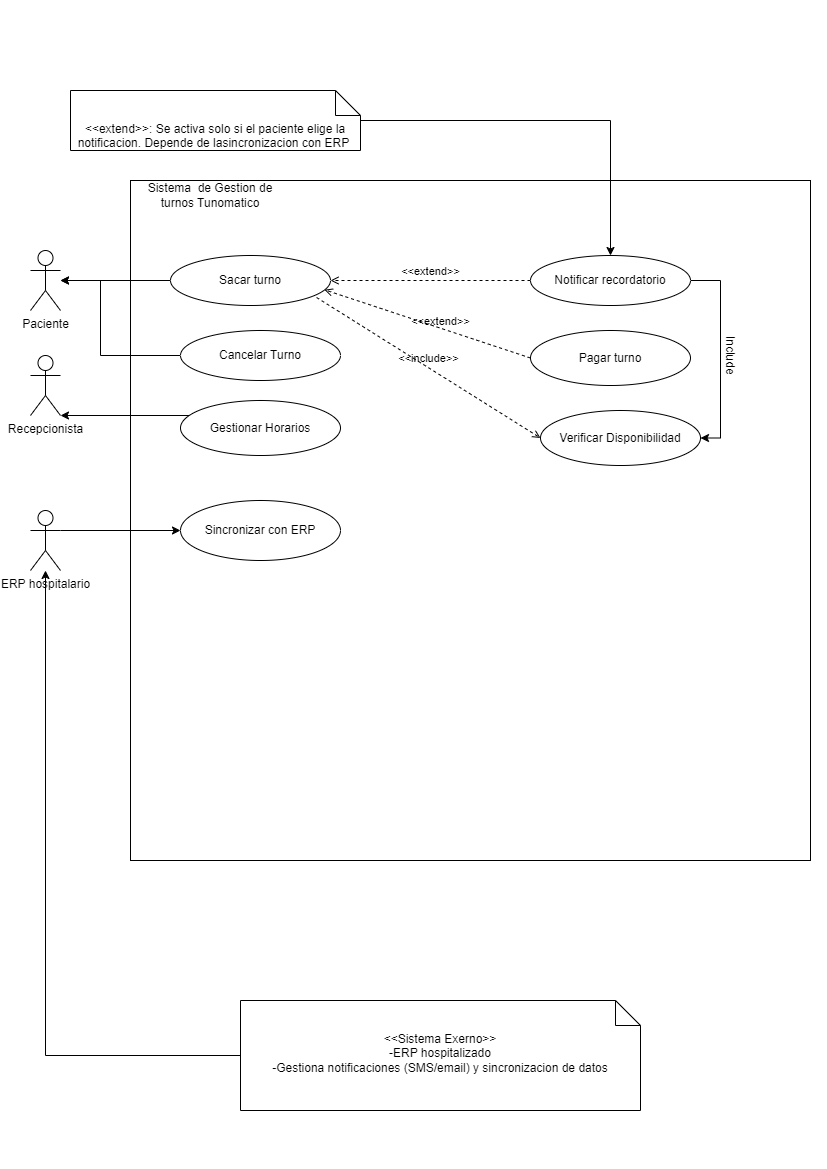

The diagram above was exported from draw.io. Its source (the exported page's mxGraphModel, read from the mxfile embedded in the PNG):
<mxGraphModel dx="975" dy="680" grid="1" gridSize="10" guides="1" tooltips="1" connect="1" arrows="1" fold="1" page="1" pageScale="1" pageWidth="827" pageHeight="1169" math="0" shadow="0">
  <root>
    <mxCell id="0" />
    <mxCell id="1" parent="0" />
    <mxCell id="v-5b1zgYamYi4eP9KjiE-1" value="" style="whiteSpace=wrap;html=1;aspect=fixed;" parent="1" vertex="1">
      <mxGeometry x="130" y="180" width="680" height="680" as="geometry" />
    </mxCell>
    <mxCell id="v-5b1zgYamYi4eP9KjiE-2" value="Paciente" style="shape=umlActor;verticalLabelPosition=bottom;verticalAlign=top;html=1;outlineConnect=0;" parent="1" vertex="1">
      <mxGeometry x="30" y="250" width="30" height="60" as="geometry" />
    </mxCell>
    <mxCell id="v-5b1zgYamYi4eP9KjiE-22" style="edgeStyle=orthogonalEdgeStyle;rounded=0;orthogonalLoop=1;jettySize=auto;html=1;exitX=1;exitY=0.3333333333333333;exitDx=0;exitDy=0;exitPerimeter=0;" parent="1" source="v-5b1zgYamYi4eP9KjiE-3" target="v-5b1zgYamYi4eP9KjiE-21" edge="1">
      <mxGeometry relative="1" as="geometry" />
    </mxCell>
    <mxCell id="v-5b1zgYamYi4eP9KjiE-3" value="&lt;div&gt;ERP hospitalario&lt;/div&gt;" style="shape=umlActor;verticalLabelPosition=bottom;verticalAlign=top;html=1;outlineConnect=0;" parent="1" vertex="1">
      <mxGeometry x="30" y="510" width="30" height="60" as="geometry" />
    </mxCell>
    <mxCell id="v-5b1zgYamYi4eP9KjiE-4" value="Recepcionista&lt;div&gt;&lt;br&gt;&lt;/div&gt;" style="shape=umlActor;verticalLabelPosition=bottom;verticalAlign=top;html=1;outlineConnect=0;" parent="1" vertex="1">
      <mxGeometry x="30" y="355" width="30" height="60" as="geometry" />
    </mxCell>
    <mxCell id="v-5b1zgYamYi4eP9KjiE-18" style="edgeStyle=orthogonalEdgeStyle;rounded=0;orthogonalLoop=1;jettySize=auto;html=1;exitX=0;exitY=0.5;exitDx=0;exitDy=0;" parent="1" source="v-5b1zgYamYi4eP9KjiE-5" target="v-5b1zgYamYi4eP9KjiE-2" edge="1">
      <mxGeometry relative="1" as="geometry">
        <Array as="points">
          <mxPoint x="100" y="355" />
          <mxPoint x="100" y="280" />
        </Array>
      </mxGeometry>
    </mxCell>
    <mxCell id="v-5b1zgYamYi4eP9KjiE-5" value="Cancelar Turno" style="ellipse;whiteSpace=wrap;html=1;" parent="1" vertex="1">
      <mxGeometry x="180" y="330" width="160" height="50" as="geometry" />
    </mxCell>
    <mxCell id="v-5b1zgYamYi4eP9KjiE-10" value="" style="edgeStyle=orthogonalEdgeStyle;rounded=0;orthogonalLoop=1;jettySize=auto;html=1;" parent="1" source="v-5b1zgYamYi4eP9KjiE-6" target="v-5b1zgYamYi4eP9KjiE-2" edge="1">
      <mxGeometry relative="1" as="geometry" />
    </mxCell>
    <mxCell id="v-5b1zgYamYi4eP9KjiE-6" value="Sacar turno" style="ellipse;whiteSpace=wrap;html=1;" parent="1" vertex="1">
      <mxGeometry x="170" y="255" width="160" height="50" as="geometry" />
    </mxCell>
    <mxCell id="v-5b1zgYamYi4eP9KjiE-7" value="Gestionar Horarios" style="ellipse;whiteSpace=wrap;html=1;" parent="1" vertex="1">
      <mxGeometry x="180" y="400" width="160" height="55" as="geometry" />
    </mxCell>
    <mxCell id="v-5b1zgYamYi4eP9KjiE-23" style="edgeStyle=orthogonalEdgeStyle;rounded=0;orthogonalLoop=1;jettySize=auto;html=1;exitX=1;exitY=0.5;exitDx=0;exitDy=0;entryX=1;entryY=0.5;entryDx=0;entryDy=0;" parent="1" source="v-5b1zgYamYi4eP9KjiE-11" target="v-5b1zgYamYi4eP9KjiE-13" edge="1">
      <mxGeometry relative="1" as="geometry" />
    </mxCell>
    <mxCell id="v-5b1zgYamYi4eP9KjiE-11" value="Notificar recordatorio" style="ellipse;whiteSpace=wrap;html=1;" parent="1" vertex="1">
      <mxGeometry x="530" y="255" width="160" height="50" as="geometry" />
    </mxCell>
    <mxCell id="v-5b1zgYamYi4eP9KjiE-12" value="Pagar turno" style="ellipse;whiteSpace=wrap;html=1;" parent="1" vertex="1">
      <mxGeometry x="530" y="330" width="160" height="55" as="geometry" />
    </mxCell>
    <mxCell id="v-5b1zgYamYi4eP9KjiE-13" value="Verificar Disponibilidad" style="ellipse;whiteSpace=wrap;html=1;" parent="1" vertex="1">
      <mxGeometry x="540" y="410" width="160" height="55" as="geometry" />
    </mxCell>
    <mxCell id="v-5b1zgYamYi4eP9KjiE-15" value="&amp;lt;&amp;lt;extend&amp;gt;&amp;gt;" style="html=1;verticalAlign=bottom;labelBackgroundColor=none;endArrow=open;endFill=0;dashed=1;rounded=0;entryX=1;entryY=0.5;entryDx=0;entryDy=0;exitX=0;exitY=0.5;exitDx=0;exitDy=0;" parent="1" source="v-5b1zgYamYi4eP9KjiE-11" target="v-5b1zgYamYi4eP9KjiE-6" edge="1">
      <mxGeometry width="160" relative="1" as="geometry">
        <mxPoint x="334" y="305" as="sourcePoint" />
        <mxPoint x="494" y="305" as="targetPoint" />
      </mxGeometry>
    </mxCell>
    <mxCell id="v-5b1zgYamYi4eP9KjiE-16" value="&amp;lt;&amp;lt;extend&amp;gt;&amp;gt;" style="html=1;verticalAlign=bottom;labelBackgroundColor=none;endArrow=open;endFill=0;dashed=1;rounded=0;entryX=0.962;entryY=0.685;entryDx=0;entryDy=0;entryPerimeter=0;exitX=0;exitY=0.5;exitDx=0;exitDy=0;" parent="1" source="v-5b1zgYamYi4eP9KjiE-12" target="v-5b1zgYamYi4eP9KjiE-6" edge="1">
      <mxGeometry x="-0.1332" y="2" width="160" relative="1" as="geometry">
        <mxPoint x="525" y="350" as="sourcePoint" />
        <mxPoint x="325" y="350" as="targetPoint" />
        <mxPoint as="offset" />
      </mxGeometry>
    </mxCell>
    <mxCell id="v-5b1zgYamYi4eP9KjiE-17" value="&amp;lt;&amp;lt;include&amp;gt;&amp;gt;" style="html=1;verticalAlign=bottom;labelBackgroundColor=none;endArrow=open;endFill=0;dashed=1;rounded=0;entryX=0;entryY=0.5;entryDx=0;entryDy=0;exitX=0.913;exitY=0.84;exitDx=0;exitDy=0;exitPerimeter=0;" parent="1" source="v-5b1zgYamYi4eP9KjiE-6" target="v-5b1zgYamYi4eP9KjiE-13" edge="1">
      <mxGeometry width="160" relative="1" as="geometry">
        <mxPoint x="330" y="420" as="sourcePoint" />
        <mxPoint x="490" y="420" as="targetPoint" />
      </mxGeometry>
    </mxCell>
    <mxCell id="v-5b1zgYamYi4eP9KjiE-20" style="edgeStyle=orthogonalEdgeStyle;rounded=0;orthogonalLoop=1;jettySize=auto;html=1;" parent="1" source="v-5b1zgYamYi4eP9KjiE-7" target="v-5b1zgYamYi4eP9KjiE-4" edge="1">
      <mxGeometry relative="1" as="geometry">
        <Array as="points">
          <mxPoint x="250" y="400" />
        </Array>
      </mxGeometry>
    </mxCell>
    <mxCell id="v-5b1zgYamYi4eP9KjiE-21" value="Sincronizar con ERP" style="ellipse;whiteSpace=wrap;html=1;" parent="1" vertex="1">
      <mxGeometry x="180" y="500" width="160" height="60" as="geometry" />
    </mxCell>
    <mxCell id="v-5b1zgYamYi4eP9KjiE-24" value="Include" style="text;html=1;align=center;verticalAlign=middle;whiteSpace=wrap;rounded=0;rotation=90;" parent="1" vertex="1">
      <mxGeometry x="700" y="340" width="60" height="30" as="geometry" />
    </mxCell>
    <mxCell id="v-5b1zgYamYi4eP9KjiE-26" style="edgeStyle=orthogonalEdgeStyle;rounded=0;orthogonalLoop=1;jettySize=auto;html=1;" parent="1" source="v-5b1zgYamYi4eP9KjiE-25" target="v-5b1zgYamYi4eP9KjiE-11" edge="1">
      <mxGeometry relative="1" as="geometry" />
    </mxCell>
    <mxCell id="v-5b1zgYamYi4eP9KjiE-25" value="&amp;lt;&amp;lt;extend&amp;gt;&amp;gt;: Se activa solo si el paciente elige la notificacion. Depende de lasincronizacion con ERP&amp;nbsp;" style="shape=note2;boundedLbl=1;whiteSpace=wrap;html=1;size=25;verticalAlign=top;align=center;" parent="1" vertex="1">
      <mxGeometry x="70" y="90" width="290" height="60" as="geometry" />
    </mxCell>
    <mxCell id="v-5b1zgYamYi4eP9KjiE-28" style="edgeStyle=orthogonalEdgeStyle;rounded=0;orthogonalLoop=1;jettySize=auto;html=1;" parent="1" source="v-5b1zgYamYi4eP9KjiE-27" target="v-5b1zgYamYi4eP9KjiE-3" edge="1">
      <mxGeometry relative="1" as="geometry" />
    </mxCell>
    <mxCell id="v-5b1zgYamYi4eP9KjiE-27" value="&amp;lt;&amp;lt;Sistema Exerno&amp;gt;&amp;gt;&lt;div&gt;-ERP hospitalizado&lt;/div&gt;&lt;div&gt;-Gestiona notificaciones (SMS/email) y sincronizacion de datos&lt;/div&gt;&lt;div&gt;&lt;br&gt;&lt;/div&gt;" style="shape=note2;boundedLbl=1;whiteSpace=wrap;html=1;size=25;verticalAlign=top;align=center;" parent="1" vertex="1">
      <mxGeometry x="240" y="1000" width="400" height="110" as="geometry" />
    </mxCell>
    <mxCell id="6DfbqNiVGkCYLY52O1Uv-1" value="Sistema&amp;nbsp; de Gestion de turnos Tunomatico" style="text;html=1;align=center;verticalAlign=middle;whiteSpace=wrap;rounded=0;" vertex="1" parent="1">
      <mxGeometry x="130" y="180" width="160" height="30" as="geometry" />
    </mxCell>
  </root>
</mxGraphModel>